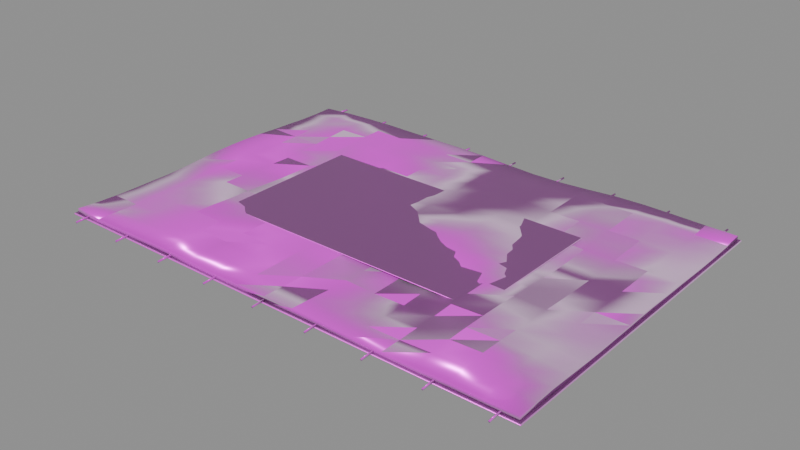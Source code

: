 # Source: model.blend  (saved by Blender 4.5.92; exported with 4.5.12 LTS)
import bpy
from mathutils import Matrix  # noqa: F401  (used for matrix-valued properties, if any)

bpy.ops.wm.read_factory_settings(use_empty=True)
scene = bpy.context.scene
scene.name = 'Empty'

# ---- collections
col_ast_23_003____c = bpy.data.collections.new('AST_23_003_地毯_C'); scene.collection.children.link(col_ast_23_003____c)

# ---- images (referenced by path relative to the original .blend; pixels are not part of the script)
import os
ASSET_DIR = os.environ.get("B2B_ASSET_DIR", "")  # directory of the original .blend (textures are referenced by path, not embedded)
HERE = os.path.dirname(os.path.abspath(__file__))  # packed textures are extracted next to this script under _unpacked/

def load_image(name, relpath, width, height, colorspace="sRGB"):
    """Load a texture the original file referenced (path relative to the .blend, or extracted next to this script)."""
    p = next((c for c in (os.path.join(HERE, relpath), os.path.join(ASSET_DIR, relpath)) if relpath and os.path.exists(c)), "")
    if p:
        img = bpy.data.images.load(p, check_existing=True)
        img.name = name
    else:  # same state as the original file: an image datablock whose file is absent (Cycles renders it pink)
        img = bpy.data.images.new(name, width, height)
        img.source = "FILE"
        img.filepath = "//" + (relpath or name)
    img.colorspace_settings.name = colorspace
    return img
img_leather_basecolor_png = load_image('leather_basecolor.png', 'leather_basecolor.png', 1024, 1024, 'sRGB')
img_leather_ao_png = load_image('leather_ao.png', 'leather_ao.png', 1024, 1024, 'Non-Color')
img_leather_roughness_png = load_image('leather_roughness.png', 'leather_roughness.png', 1024, 1024, 'Non-Color')
img_leather_metallic_png = load_image('leather_metallic.png', 'leather_metallic.png', 1024, 1024, 'Non-Color')
img_leather_specular_png = load_image('leather_specular.png', 'leather_specular.png', 1024, 1024, 'Non-Color')
img_leather_normal_png = load_image('leather_normal.png', 'leather_normal.png', 1024, 1024, 'Non-Color')
img_leather_height_png = load_image('leather_height.png', 'leather_height.png', 1024, 1024, 'Non-Color')
img_leather_displacement_png = load_image('leather_displacement.png', 'leather_displacement.png', 1024, 1024, 'Non-Color')
img_wool_fabric_basecolor_png = load_image('wool_fabric_basecolor.png', 'wool_fabric_basecolor.png', 1024, 1024, 'sRGB')
img_wool_fabric_ao_png = load_image('wool_fabric_ao.png', 'wool_fabric_ao.png', 1024, 1024, 'Non-Color')
img_wool_fabric_roughness_png = load_image('wool_fabric_roughness.png', 'wool_fabric_roughness.png', 1024, 1024, 'Non-Color')
img_wool_fabric_metallic_png = load_image('wool_fabric_metallic.png', 'wool_fabric_metallic.png', 1024, 1024, 'Non-Color')
img_wool_fabric_specular_png = load_image('wool_fabric_specular.png', 'wool_fabric_specular.png', 1024, 1024, 'Non-Color')
img_wool_fabric_normal_png = load_image('wool_fabric_normal.png', 'wool_fabric_normal.png', 1024, 1024, 'Non-Color')
img_wool_fabric_height_png = load_image('wool_fabric_height.png', 'wool_fabric_height.png', 1024, 1024, 'Non-Color')
img_wool_fabric_displacement_png = load_image('wool_fabric_displacement.png', 'wool_fabric_displacement.png', 1024, 1024, 'Non-Color')

# ---- materials (node trees are filled in below, after node groups)
mat_leather = bpy.data.materials.new('leather')
mat_leather.diffuse_color = (0.6, 0.6, 0.6, 1.0)
mat_wool_fabric = bpy.data.materials.new('wool_fabric')
mat_wool_fabric.diffuse_color = (0.6, 0.6, 0.6, 1.0)

# ---- material node trees
mat_leather.use_nodes = True; mat_leather.node_tree.nodes.clear()
_N = mat_leather.node_tree.nodes; _L = mat_leather.node_tree.links
n0 = _N.new('ShaderNodeOutputMaterial'); n0.name = 'Material Output'; n0.location = (1100, 0)
n1 = _N.new('ShaderNodeBsdfPrincipled'); n1.name = 'Principled BSDF'; n1.location = (760, 0)
n1.inputs[24].default_value = 0.42
n1.inputs[25].default_value = 0.62
n2 = _N.new('ShaderNodeNewGeometry'); n2.name = 'Geometry'; n2.location = (-1300, 0)
n3 = _N.new('ShaderNodeVectorMath'); n3.name = 'Vector Math'; n3.location = (-1080, 0)
n3.operation = 'SCALE'
n3.inputs[3].default_value = 1.8
n4 = _N.new('ShaderNodeTexImage'); n4.name = 'Image Texture'; n4.location = (-820, 520)
n4.label = 'basecolor'
n4.image = img_leather_basecolor_png
n4.projection = 'BOX'
n4.projection_blend = 0.15
n5 = _N.new('ShaderNodeTexImage'); n5.name = 'Image Texture.001'; n5.location = (-820, 300)
n5.label = 'ao'
n5.image = img_leather_ao_png
n5.projection = 'BOX'
n5.projection_blend = 0.15
n6 = _N.new('ShaderNodeTexImage'); n6.name = 'Image Texture.002'; n6.location = (-820, 90)
n6.label = 'roughness'
n6.image = img_leather_roughness_png
n6.projection = 'BOX'
n6.projection_blend = 0.15
n7 = _N.new('ShaderNodeTexImage'); n7.name = 'Image Texture.003'; n7.location = (-820, -120)
n7.label = 'metallic'
n7.image = img_leather_metallic_png
n7.projection = 'BOX'
n7.projection_blend = 0.15
n8 = _N.new('ShaderNodeTexImage'); n8.name = 'Image Texture.004'; n8.location = (-820, -330)
n8.label = 'specular'
n8.image = img_leather_specular_png
n8.projection = 'BOX'
n8.projection_blend = 0.15
n9 = _N.new('ShaderNodeTexImage'); n9.name = 'Image Texture.005'; n9.location = (-820, -540)
n9.label = 'normal'
n9.image = img_leather_normal_png
n9.projection = 'BOX'
n9.projection_blend = 0.15
n10 = _N.new('ShaderNodeTexImage'); n10.name = 'Image Texture.006'; n10.location = (-820, -750)
n10.label = 'height'
n10.image = img_leather_height_png
n10.projection = 'BOX'
n10.projection_blend = 0.15
n11 = _N.new('ShaderNodeTexImage'); n11.name = 'Image Texture.007'; n11.location = (-820, -960)
n11.label = 'displacement'
n11.image = img_leather_displacement_png
n11.projection = 'BOX'
n11.projection_blend = 0.15
n12 = _N.new('ShaderNodeMixRGB'); n12.name = 'Mix (Legacy)'; n12.location = (-260, 480)
n12.blend_type = 'MULTIPLY'
n12.inputs[0].default_value = 0.78
n13 = _N.new('ShaderNodeNormalMap'); n13.name = 'Normal Map'; n13.location = (60, -420)
n13.inputs[0].default_value = 0.62
n14 = _N.new('ShaderNodeBump'); n14.name = 'Bump'; n14.location = (300, -420)
n14.inputs[0].default_value = 0.14
n14.inputs[1].default_value = 0.0025
n15 = _N.new('ShaderNodeDisplacement'); n15.name = 'Displacement'; n15.location = (300, -700)
n15.inputs[2].default_value = 0.012
_L.new(n1.outputs[0], n0.inputs[0])
_L.new(n2.outputs[0], n3.inputs[0])
_L.new(n3.outputs[0], n4.inputs[0])
_L.new(n3.outputs[0], n5.inputs[0])
_L.new(n3.outputs[0], n6.inputs[0])
_L.new(n3.outputs[0], n7.inputs[0])
_L.new(n3.outputs[0], n8.inputs[0])
_L.new(n3.outputs[0], n9.inputs[0])
_L.new(n3.outputs[0], n10.inputs[0])
_L.new(n3.outputs[0], n11.inputs[0])
_L.new(n4.outputs[0], n12.inputs[1])
_L.new(n5.outputs[0], n12.inputs[2])
_L.new(n12.outputs[0], n1.inputs[0])
_L.new(n6.outputs[0], n1.inputs[2])
_L.new(n7.outputs[0], n1.inputs[1])
_L.new(n8.outputs[0], n1.inputs[13])
_L.new(n9.outputs[0], n13.inputs[1])
_L.new(n10.outputs[0], n14.inputs[3])
_L.new(n13.outputs[0], n14.inputs[4])
_L.new(n14.outputs[0], n1.inputs[5])
_L.new(n11.outputs[0], n15.inputs[0])
_L.new(n15.outputs[0], n0.inputs[2])
n0.is_active_output = True
mat_wool_fabric.use_nodes = True; mat_wool_fabric.node_tree.nodes.clear()
_N = mat_wool_fabric.node_tree.nodes; _L = mat_wool_fabric.node_tree.links
n0 = _N.new('ShaderNodeOutputMaterial'); n0.name = 'Material Output'; n0.location = (1100, 0)
n1 = _N.new('ShaderNodeBsdfPrincipled'); n1.name = 'Principled BSDF'; n1.location = (760, 0)
n1.inputs[24].default_value = 0.42
n1.inputs[25].default_value = 0.62
n2 = _N.new('ShaderNodeNewGeometry'); n2.name = 'Geometry'; n2.location = (-1300, 0)
n3 = _N.new('ShaderNodeVectorMath'); n3.name = 'Vector Math'; n3.location = (-1080, 0)
n3.operation = 'SCALE'
n3.inputs[3].default_value = 1.8
n4 = _N.new('ShaderNodeTexImage'); n4.name = 'Image Texture'; n4.location = (-820, 520)
n4.label = 'basecolor'
n4.image = img_wool_fabric_basecolor_png
n4.projection = 'BOX'
n4.projection_blend = 0.15
n5 = _N.new('ShaderNodeTexImage'); n5.name = 'Image Texture.001'; n5.location = (-820, 300)
n5.label = 'ao'
n5.image = img_wool_fabric_ao_png
n5.projection = 'BOX'
n5.projection_blend = 0.15
n6 = _N.new('ShaderNodeTexImage'); n6.name = 'Image Texture.002'; n6.location = (-820, 90)
n6.label = 'roughness'
n6.image = img_wool_fabric_roughness_png
n6.projection = 'BOX'
n6.projection_blend = 0.15
n7 = _N.new('ShaderNodeTexImage'); n7.name = 'Image Texture.003'; n7.location = (-820, -120)
n7.label = 'metallic'
n7.image = img_wool_fabric_metallic_png
n7.projection = 'BOX'
n7.projection_blend = 0.15
n8 = _N.new('ShaderNodeTexImage'); n8.name = 'Image Texture.004'; n8.location = (-820, -330)
n8.label = 'specular'
n8.image = img_wool_fabric_specular_png
n8.projection = 'BOX'
n8.projection_blend = 0.15
n9 = _N.new('ShaderNodeTexImage'); n9.name = 'Image Texture.005'; n9.location = (-820, -540)
n9.label = 'normal'
n9.image = img_wool_fabric_normal_png
n9.projection = 'BOX'
n9.projection_blend = 0.15
n10 = _N.new('ShaderNodeTexImage'); n10.name = 'Image Texture.006'; n10.location = (-820, -750)
n10.label = 'height'
n10.image = img_wool_fabric_height_png
n10.projection = 'BOX'
n10.projection_blend = 0.15
n11 = _N.new('ShaderNodeTexImage'); n11.name = 'Image Texture.007'; n11.location = (-820, -960)
n11.label = 'displacement'
n11.image = img_wool_fabric_displacement_png
n11.projection = 'BOX'
n11.projection_blend = 0.15
n12 = _N.new('ShaderNodeMixRGB'); n12.name = 'Mix (Legacy)'; n12.location = (-260, 480)
n12.blend_type = 'MULTIPLY'
n12.inputs[0].default_value = 0.78
n13 = _N.new('ShaderNodeNormalMap'); n13.name = 'Normal Map'; n13.location = (60, -420)
n13.inputs[0].default_value = 0.62
n14 = _N.new('ShaderNodeBump'); n14.name = 'Bump'; n14.location = (300, -420)
n14.inputs[0].default_value = 0.14
n14.inputs[1].default_value = 0.0025
n15 = _N.new('ShaderNodeDisplacement'); n15.name = 'Displacement'; n15.location = (300, -700)
n15.inputs[2].default_value = 0.012
_L.new(n1.outputs[0], n0.inputs[0])
_L.new(n2.outputs[0], n3.inputs[0])
_L.new(n3.outputs[0], n4.inputs[0])
_L.new(n3.outputs[0], n5.inputs[0])
_L.new(n3.outputs[0], n6.inputs[0])
_L.new(n3.outputs[0], n7.inputs[0])
_L.new(n3.outputs[0], n8.inputs[0])
_L.new(n3.outputs[0], n9.inputs[0])
_L.new(n3.outputs[0], n10.inputs[0])
_L.new(n3.outputs[0], n11.inputs[0])
_L.new(n4.outputs[0], n12.inputs[1])
_L.new(n5.outputs[0], n12.inputs[2])
_L.new(n12.outputs[0], n1.inputs[0])
_L.new(n6.outputs[0], n1.inputs[2])
_L.new(n7.outputs[0], n1.inputs[1])
_L.new(n8.outputs[0], n1.inputs[13])
_L.new(n9.outputs[0], n13.inputs[1])
_L.new(n10.outputs[0], n14.inputs[3])
_L.new(n13.outputs[0], n14.inputs[4])
_L.new(n14.outputs[0], n1.inputs[5])
_L.new(n11.outputs[0], n15.inputs[0])
_L.new(n15.outputs[0], n0.inputs[2])
n0.is_active_output = True

# ---- meshes
me_ast_23_003____c_p00_cloth_mesh = bpy.data.meshes.new('AST_23_003_地毯_C_p00_cloth_mesh')
me_ast_23_003____c_p00_cloth_mesh.from_pydata([(-0.8, -0.55, 0.00205), (-0.8, -0.4812, -0.003123), (-0.8, -0.4125, -0.005965), (-0.8, -0.3438, -0.007149), (-0.8, -0.275, -0.006709), (-0.8, -0.2062, -0.006904), (-0.8, -0.1375, -0.003868), (-0.8, -0.06875, 0.0009039), (-0.8, 0.0, 0.005038), (-0.8, 0.06875, 0.007019), (-0.8, 0.1375, 0.006892), (-0.8, 0.2062, 0.004473), (-0.8, 0.275, 0.0001499), (-0.8, 0.3438, -0.002377), (-0.8, 0.4125, -0.005901), (-0.8, 0.4812, -0.00676), (-0.8, 0.55, -0.005285), (-0.7, -0.55, -0.00169), (-0.7, -0.4812, -0.003251), (-0.7, -0.4125, -0.004899), (-0.7, -0.3438, -0.003198), (-0.7, -0.275, -0.001874), (-0.7, -0.2062, -0.0008652), (-0.7, -0.1375, 0.0003324), (-0.7, -0.06875, 0.001556), (-0.7, 0.0, 0.001906), (-0.7, 0.06875, 0.001562), (-0.7, 0.1375, -0.001033), (-0.7, 0.2062, -0.002403), (-0.7, 0.275, -0.002185), (-0.7, 0.3438, -0.001049), (-0.7, 0.4125, -0.0009186), (-0.7, 0.4812, -0.001023), (-0.7, 0.55, 0.000833), (-0.6, -0.55, -0.0008309), (-0.6, -0.4812, 0.001042), (-0.6, -0.4125, 0.001465), (-0.6, -0.3438, 0.003481), (-0.6, -0.275, 0.003243), (-0.6, -0.2062, 0.002906), (-0.6, -0.1375, 0.001243), (-0.6, -0.06875, -7.407e-05), (-0.6, 0.0, -0.003171), (-0.6, 0.06875, -0.005518), (-0.6, 0.1375, -0.007395), (-0.6, 0.2062, -0.00513), (-0.6, 0.275, -0.002418), (-0.6, 0.3438, 0.001228), (-0.6, 0.4125, 0.004601), (-0.6, 0.4812, 0.006532), (-0.6, 0.55, 0.003812), (-0.5, -0.55, 0.001627), (-0.5, -0.4812, 0.004349), (-0.5, -0.4125, 0.006374), (-0.5, -0.3438, 0.007893), (-0.5, -0.275, 0.006689), (-0.5, -0.2062, 0.002796), (-0.5, -0.1375, 0.0004486), (-0.5, -0.06875, -0.002933), (-0.5, 0.0, -0.006996), (-0.5, 0.06875, -0.008433), (-0.5, 0.1375, -0.007954), (-0.5, 0.2062, -0.004894), (-0.5, 0.275, -0.0001746), (-0.5, 0.3438, 0.002731), (-0.5, 0.4125, 0.005714), (-0.5, 0.4812, 0.007146), (-0.5, 0.55, 0.005344), (-0.4, -0.55, 0.00318), (-0.4, -0.4812, 0.005902), (-0.4, -0.4125, 0.006523), (-0.4, -0.3438, 0.00583), (-0.4, -0.275, 0.003693), (-0.4, -0.2062, 0.001307), (-0.4, -0.1375, -0.000645), (-0.4, -0.06875, -0.001736), (-0.4, 0.0, -0.004438), (-0.4, 0.06875, -0.006799), (-0.4, 0.1375, -0.006308), (-0.4, 0.2062, -0.004794), (-0.4, 0.275, -0.002732), (-0.4, 0.3438, -0.001105), (-0.4, 0.4125, 0.001885), (-0.4, 0.4812, 0.005002), (-0.4, 0.55, 0.004332), (-0.3, -0.55, 0.001698), (-0.3, -0.4812, 0.002734), (-0.3, -0.4125, 0.002837), (-0.3, -0.3438, 0.002116), (-0.3, -0.275, 0.001063), (-0.3, -0.2062, -0.0008203), (-0.3, -0.1375, -0.000556), (-0.3, -0.06875, -0.000399), (-0.3, 0.0, -0.001584), (-0.3, 0.06875, -0.003151), (-0.3, 0.1375, -0.004159), (-0.3, 0.2062, -0.005576), (-0.3, 0.275, -0.006599), (-0.3, 0.3438, -0.005732), (-0.3, 0.4125, -0.003356), (-0.3, 0.4812, 0.001901), (-0.3, 0.55, 0.0039), (-0.2, -0.55, -0.002174), (-0.2, -0.4812, -0.001632), (-0.2, -0.4125, -0.000549), (-0.2, -0.3438, -0.0008323), (-0.2, -0.275, -0.0006498), (-0.2, -0.2062, -0.0003193), (-0.2, -0.1375, 1.242e-05), (-0.2, -0.06875, 0.0002183), (-0.2, 0.0, -0.0007602), (-0.2, 0.06875, -0.002014), (-0.2, 0.1375, -0.004032), (-0.2, 0.2062, -0.005996), (-0.2, 0.275, -0.007757), (-0.2, 0.3438, -0.007072), (-0.2, 0.4125, -0.003745), (-0.2, 0.4812, 0.0005344), (-0.2, 0.55, 0.003454), (-0.1, -0.55, -0.001049), (-0.1, -0.4812, -0.00155), (-0.1, -0.4125, -0.0008512), (-0.1, -0.3438, 0.0008006), (-0.1, -0.275, 0.0003657), (-0.1, -0.2062, -0.0002747), (-0.1, -0.1375, -0.0006634), (-0.1, -0.06875, -0.0002884), (-0.1, 0.0, -0.000819), (-0.1, 0.06875, 0.0002396), (-0.1, 0.1375, -0.000265), (-0.1, 0.2062, -0.001664), (-0.1, 0.275, -0.001806), (-0.1, 0.3438, -0.001393), (-0.1, 0.4125, -9.371e-06), (-0.1, 0.4812, 0.0005294), (-0.1, 0.55, 0.001596), (0.0, -0.55, 0.001167), (0.0, -0.4812, -0.001199), (0.0, -0.4125, -0.001793), (0.0, -0.3438, -0.001618), (0.0, -0.275, -0.001442), (0.0, -0.2062, -0.00329), (0.0, -0.1375, -0.002894), (0.0, -0.06875, -0.002588), (0.0, 0.0, -0.0007273), (0.0, 0.06875, 0.002049), (0.0, 0.1375, 0.004657), (0.0, 0.2062, 0.00461), (0.0, 0.275, 0.004374), (0.0, 0.3438, 0.00463), (0.0, 0.4125, 0.001535), (0.0, 0.4812, -0.002239), (0.0, 0.55, -0.003485), (0.1, -0.55, 0.002789), (0.1, -0.4812, -0.000995), (0.1, -0.4125, -0.005068), (0.1, -0.3438, -0.007007), (0.1, -0.275, -0.007672), (0.1, -0.2062, -0.008421), (0.1, -0.1375, -0.006908), (0.1, -0.06875, -0.002011), (0.1, 0.0, 0.00121), (0.1, 0.06875, 0.006164), (0.1, 0.1375, 0.00932), (0.1, 0.2062, 0.01119), (0.1, 0.275, 0.008821), (0.1, 0.3438, 0.003764), (0.1, 0.4125, 0.0002279), (0.1, 0.4812, -0.003471), (0.1, 0.55, -0.007508), (0.2, -0.55, 0.002872), (0.2, -0.4812, -0.003101), (0.2, -0.4125, -0.007056), (0.2, -0.3438, -0.01032), (0.2, -0.275, -0.009729), (0.2, -0.2062, -0.00797), (0.2, -0.1375, -0.004389), (0.2, -0.06875, 0.0007177), (0.2, 0.0, 0.004708), (0.2, 0.06875, 0.007394), (0.2, 0.1375, 0.009498), (0.2, 0.2062, 0.009114), (0.2, 0.275, 0.006144), (0.2, 0.3438, 0.0001419), (0.2, 0.4125, -0.001696), (0.2, 0.4812, -0.003881), (0.2, 0.55, -0.006804), (0.3, -0.55, 0.0005686), (0.3, -0.4812, -0.004494), (0.3, -0.4125, -0.006354), (0.3, -0.3438, -0.007406), (0.3, -0.275, -0.004474), (0.3, -0.2062, -0.002822), (0.3, -0.1375, 0.0005478), (0.3, -0.06875, 0.004379), (0.3, 0.0, 0.005686), (0.3, 0.06875, 0.005333), (0.3, 0.1375, 0.00467), (0.3, 0.2062, 0.00159), (0.3, 0.275, -0.0005788), (0.3, 0.3438, -0.001584), (0.3, 0.4125, -0.0009698), (0.3, 0.4812, -0.0001196), (0.3, 0.55, -0.001457), (0.4, -0.55, -0.001974), (0.4, -0.4812, -0.002701), (0.4, -0.4125, -0.0008777), (0.4, -0.3438, 0.0003056), (0.4, -0.275, 0.00357), (0.4, -0.2062, 0.003119), (0.4, -0.1375, 0.003078), (0.4, -0.06875, 0.003707), (0.4, 0.0, 0.001809), (0.4, 0.06875, 7.653e-05), (0.4, 0.1375, -0.002586), (0.4, 0.2062, -0.0037), (0.4, 0.275, -0.002831), (0.4, 0.3438, -8.69e-05), (0.4, 0.4125, 0.003128), (0.4, 0.4812, 0.005126), (0.4, 0.55, 0.005336), (0.5, -0.55, -0.00183), (0.5, -0.4812, 0.002341), (0.5, -0.4125, 0.006257), (0.5, -0.3438, 0.007647), (0.5, -0.275, 0.00801), (0.5, -0.2062, 0.006587), (0.5, -0.1375, 0.003021), (0.5, -0.06875, -0.0005096), (0.5, 0.0, -0.004252), (0.5, 0.06875, -0.007004), (0.5, 0.1375, -0.006638), (0.5, 0.2062, -0.002943), (0.5, 0.275, -0.0006301), (0.5, 0.3438, 0.002397), (0.5, 0.4125, 0.005025), (0.5, 0.4812, 0.006148), (0.5, 0.55, 0.007274), (0.6, -0.55, 0.001887), (0.6, -0.4812, 0.006826), (0.6, -0.4125, 0.01036), (0.6, -0.3438, 0.01005), (0.6, -0.275, 0.006776), (0.6, -0.2062, 0.003993), (0.6, -0.1375, 0.000727), (0.6, -0.06875, -0.002736), (0.6, 0.0, -0.005073), (0.6, 0.06875, -0.005965), (0.6, 0.1375, -0.00488), (0.6, 0.2062, -0.001859), (0.6, 0.275, 0.001246), (0.6, 0.3438, 0.002397), (0.6, 0.4125, 0.003176), (0.6, 0.4812, 0.004234), (0.6, 0.55, 0.005636), (0.7, -0.55, 0.002488), (0.7, -0.4812, 0.005779), (0.7, -0.4125, 0.007941), (0.7, -0.3438, 0.00591), (0.7, -0.275, 0.001209), (0.7, -0.2062, 1.233e-05), (0.7, -0.1375, -0.0003239), (0.7, -0.06875, -0.0005629), (0.7, 0.0, -0.001094), (0.7, 0.06875, -0.001941), (0.7, 0.1375, -0.001543), (0.7, 0.2062, -0.0004127), (0.7, 0.275, -0.001082), (0.7, 0.3438, -0.0009749), (0.7, 0.4125, -0.001219), (0.7, 0.4812, 0.0003254), (0.7, 0.55, 0.003344), (0.8, -0.55, 0.001719), (0.8, -0.4812, 0.002455), (0.8, -0.4125, 0.003823), (0.8, -0.3438, 0.0007817), (0.8, -0.275, -0.001335), (0.8, -0.2062, -0.001647), (0.8, -0.1375, -0.0003619), (0.8, -0.06875, 0.0009232), (0.8, 0.0, 0.001594), (0.8, 0.06875, 0.00105), (0.8, 0.1375, -0.00094), (0.8, 0.2062, -0.001616), (0.8, 0.275, -0.003173), (0.8, 0.3438, -0.003539), (0.8, 0.4125, -0.002563), (0.8, 0.4812, -0.0004678), (0.8, 0.55, 0.002301)], [], [(0, 17, 18, 1), (1, 18, 19, 2), (2, 19, 20, 3), (3, 20, 21, 4), (4, 21, 22, 5), (5, 22, 23, 6), (6, 23, 24, 7), (7, 24, 25, 8), (8, 25, 26, 9), (9, 26, 27, 10), (10, 27, 28, 11), (11, 28, 29, 12), (12, 29, 30, 13), (13, 30, 31, 14), (14, 31, 32, 15), (15, 32, 33, 16), (17, 34, 35, 18), (18, 35, 36, 19), (19, 36, 37, 20), (20, 37, 38, 21), (21, 38, 39, 22), (22, 39, 40, 23), (23, 40, 41, 24), (24, 41, 42, 25), (25, 42, 43, 26), (26, 43, 44, 27), (27, 44, 45, 28), (28, 45, 46, 29), (29, 46, 47, 30), (30, 47, 48, 31), (31, 48, 49, 32), (32, 49, 50, 33), (34, 51, 52, 35), (35, 52, 53, 36), (36, 53, 54, 37), (37, 54, 55, 38), (38, 55, 56, 39), (39, 56, 57, 40), (40, 57, 58, 41), (41, 58, 59, 42), (42, 59, 60, 43), (43, 60, 61, 44), (44, 61, 62, 45), (45, 62, 63, 46), (46, 63, 64, 47), (47, 64, 65, 48), (48, 65, 66, 49), (49, 66, 67, 50), (51, 68, 69, 52), (52, 69, 70, 53), (53, 70, 71, 54), (54, 71, 72, 55), (55, 72, 73, 56), (56, 73, 74, 57), (57, 74, 75, 58), (58, 75, 76, 59), (59, 76, 77, 60), (60, 77, 78, 61), (61, 78, 79, 62), (62, 79, 80, 63), (63, 80, 81, 64), (64, 81, 82, 65), (65, 82, 83, 66), (66, 83, 84, 67), (68, 85, 86, 69), (69, 86, 87, 70), (70, 87, 88, 71), (71, 88, 89, 72), (72, 89, 90, 73), (73, 90, 91, 74), (74, 91, 92, 75), (75, 92, 93, 76), (76, 93, 94, 77), (77, 94, 95, 78), (78, 95, 96, 79), (79, 96, 97, 80), (80, 97, 98, 81), (81, 98, 99, 82), (82, 99, 100, 83), (83, 100, 101, 84), (85, 102, 103, 86), (86, 103, 104, 87), (87, 104, 105, 88), (88, 105, 106, 89), (89, 106, 107, 90), (90, 107, 108, 91), (91, 108, 109, 92), (92, 109, 110, 93), (93, 110, 111, 94), (94, 111, 112, 95), (95, 112, 113, 96), (96, 113, 114, 97), (97, 114, 115, 98), (98, 115, 116, 99), (99, 116, 117, 100), (100, 117, 118, 101), (102, 119, 120, 103), (103, 120, 121, 104), (104, 121, 122, 105), (105, 122, 123, 106), (106, 123, 124, 107), (107, 124, 125, 108), (108, 125, 126, 109), (109, 126, 127, 110), (110, 127, 128, 111), (111, 128, 129, 112), (112, 129, 130, 113), (113, 130, 131, 114), (114, 131, 132, 115), (115, 132, 133, 116), (116, 133, 134, 117), (117, 134, 135, 118), (119, 136, 137, 120), (120, 137, 138, 121), (121, 138, 139, 122), (122, 139, 140, 123), (123, 140, 141, 124), (124, 141, 142, 125), (125, 142, 143, 126), (126, 143, 144, 127), (127, 144, 145, 128), (128, 145, 146, 129), (129, 146, 147, 130), (130, 147, 148, 131), (131, 148, 149, 132), (132, 149, 150, 133), (133, 150, 151, 134), (134, 151, 152, 135), (136, 153, 154, 137), (137, 154, 155, 138), (138, 155, 156, 139), (139, 156, 157, 140), (140, 157, 158, 141), (141, 158, 159, 142), (142, 159, 160, 143), (143, 160, 161, 144), (144, 161, 162, 145), (145, 162, 163, 146), (146, 163, 164, 147), (147, 164, 165, 148), (148, 165, 166, 149), (149, 166, 167, 150), (150, 167, 168, 151), (151, 168, 169, 152), (153, 170, 171, 154), (154, 171, 172, 155), (155, 172, 173, 156), (156, 173, 174, 157), (157, 174, 175, 158), (158, 175, 176, 159), (159, 176, 177, 160), (160, 177, 178, 161), (161, 178, 179, 162), (162, 179, 180, 163), (163, 180, 181, 164), (164, 181, 182, 165), (165, 182, 183, 166), (166, 183, 184, 167), (167, 184, 185, 168), (168, 185, 186, 169), (170, 187, 188, 171), (171, 188, 189, 172), (172, 189, 190, 173), (173, 190, 191, 174), (174, 191, 192, 175), (175, 192, 193, 176), (176, 193, 194, 177), (177, 194, 195, 178), (178, 195, 196, 179), (179, 196, 197, 180), (180, 197, 198, 181), (181, 198, 199, 182), (182, 199, 200, 183), (183, 200, 201, 184), (184, 201, 202, 185), (185, 202, 203, 186), (187, 204, 205, 188), (188, 205, 206, 189), (189, 206, 207, 190), (190, 207, 208, 191), (191, 208, 209, 192), (192, 209, 210, 193), (193, 210, 211, 194), (194, 211, 212, 195), (195, 212, 213, 196), (196, 213, 214, 197), (197, 214, 215, 198), (198, 215, 216, 199), (199, 216, 217, 200), (200, 217, 218, 201), (201, 218, 219, 202), (202, 219, 220, 203), (204, 221, 222, 205), (205, 222, 223, 206), (206, 223, 224, 207), (207, 224, 225, 208), (208, 225, 226, 209), (209, 226, 227, 210), (210, 227, 228, 211), (211, 228, 229, 212), (212, 229, 230, 213), (213, 230, 231, 214), (214, 231, 232, 215), (215, 232, 233, 216), (216, 233, 234, 217), (217, 234, 235, 218), (218, 235, 236, 219), (219, 236, 237, 220), (221, 238, 239, 222), (222, 239, 240, 223), (223, 240, 241, 224), (224, 241, 242, 225), (225, 242, 243, 226), (226, 243, 244, 227), (227, 244, 245, 228), (228, 245, 246, 229), (229, 246, 247, 230), (230, 247, 248, 231), (231, 248, 249, 232), (232, 249, 250, 233), (233, 250, 251, 234), (234, 251, 252, 235), (235, 252, 253, 236), (236, 253, 254, 237), (238, 255, 256, 239), (239, 256, 257, 240), (240, 257, 258, 241), (241, 258, 259, 242), (242, 259, 260, 243), (243, 260, 261, 244), (244, 261, 262, 245), (245, 262, 263, 246), (246, 263, 264, 247), (247, 264, 265, 248), (248, 265, 266, 249), (249, 266, 267, 250), (250, 267, 268, 251), (251, 268, 269, 252), (252, 269, 270, 253), (253, 270, 271, 254), (255, 272, 273, 256), (256, 273, 274, 257), (257, 274, 275, 258), (258, 275, 276, 259), (259, 276, 277, 260), (260, 277, 278, 261), (261, 278, 279, 262), (262, 279, 280, 263), (263, 280, 281, 264), (264, 281, 282, 265), (265, 282, 283, 266), (266, 283, 284, 267), (267, 284, 285, 268), (268, 285, 286, 269), (269, 286, 287, 270), (270, 287, 288, 271)])
me_ast_23_003____c_p00_cloth_mesh.polygons.foreach_set('use_smooth', [True] * 256)
me_ast_23_003____c_p00_cloth_mesh.materials.append(mat_leather)
me_ast_23_003____c_p00_cloth_mesh.update()
me_cube_269 = bpy.data.meshes.new('Cube.269')
me_cube_269.from_pydata([(-0.81, -0.56, -0.0025), (-0.81, -0.56, 0.0025), (-0.81, 0.56, -0.0025), (-0.81, 0.56, 0.0025), (0.81, -0.56, -0.0025), (0.81, -0.56, 0.0025), (0.81, 0.56, -0.0025), (0.81, 0.56, 0.0025)], [], [(0, 1, 3, 2), (2, 3, 7, 6), (6, 7, 5, 4), (4, 5, 1, 0), (2, 6, 4, 0), (7, 3, 1, 5)])
_uv = me_cube_269.uv_layers.new(name='UVMap')
_uv.uv.foreach_set('vector', [0.375, 0.0, 0.625, 0.0, 0.625, 0.25, 0.375, 0.25, 0.375, 0.25, 0.625, 0.25, 0.625, 0.5, 0.375, 0.5, 0.375, 0.5, 0.625, 0.5, 0.625, 0.75, 0.375, 0.75, 0.375, 0.75, 0.625, 0.75, 0.625, 1.0, 0.375, 1.0, 0.125, 0.5, 0.375, 0.5, 0.375, 0.75, 0.125, 0.75, 0.625, 0.5, 0.875, 0.5, 0.875, 0.75, 0.625, 0.75])
me_cube_269.materials.append(mat_wool_fabric)
me_cube_269.update()
me_cube_270 = bpy.data.meshes.new('Cube.270')
me_cube_270.from_pydata([(-0.464, -0.253, -0.0015), (-0.464, -0.253, 0.0015), (-0.464, 0.253, -0.0015), (-0.464, 0.253, 0.0015), (0.464, -0.253, -0.0015), (0.464, -0.253, 0.0015), (0.464, 0.253, -0.0015), (0.464, 0.253, 0.0015)], [], [(0, 1, 3, 2), (2, 3, 7, 6), (6, 7, 5, 4), (4, 5, 1, 0), (2, 6, 4, 0), (7, 3, 1, 5)])
_uv = me_cube_270.uv_layers.new(name='UVMap')
_uv.uv.foreach_set('vector', [0.375, 0.0, 0.625, 0.0, 0.625, 0.25, 0.375, 0.25, 0.375, 0.25, 0.625, 0.25, 0.625, 0.5, 0.375, 0.5, 0.375, 0.5, 0.625, 0.5, 0.625, 0.75, 0.375, 0.75, 0.375, 0.75, 0.625, 0.75, 0.625, 1.0, 0.375, 1.0, 0.125, 0.5, 0.375, 0.5, 0.375, 0.75, 0.125, 0.75, 0.625, 0.5, 0.875, 0.5, 0.875, 0.75, 0.625, 0.75])
me_cube_270.materials.append(mat_leather)
me_cube_270.update()
me_ast_23_003____c_p03_tube_mesh = bpy.data.meshes.new('AST_23_003_地毯_C_p03_tube_mesh')
me_ast_23_003____c_p03_tube_mesh.from_pydata([(-0.753, -0.552, 0.008), (-0.7524, -0.5519, 0.006239), (-0.7509, -0.5519, 0.00515), (-0.7491, -0.5519, 0.00515), (-0.7476, -0.5519, 0.006239), (-0.747, -0.552, 0.008), (-0.7476, -0.5521, 0.009761), (-0.7491, -0.5521, 0.01085), (-0.7509, -0.5521, 0.01085), (-0.7524, -0.5521, 0.009761), (-0.753, -0.595, 0.006), (-0.7524, -0.5949, 0.004239), (-0.7509, -0.5949, 0.00315), (-0.7491, -0.5949, 0.00315), (-0.7476, -0.5949, 0.004239), (-0.747, -0.595, 0.006), (-0.7476, -0.5951, 0.007761), (-0.7491, -0.5951, 0.00885), (-0.7509, -0.5951, 0.00885), (-0.7524, -0.5951, 0.007761)], [], [(0, 1, 11, 10), (1, 2, 12, 11), (2, 3, 13, 12), (3, 4, 14, 13), (4, 5, 15, 14), (5, 6, 16, 15), (6, 7, 17, 16), (7, 8, 18, 17), (8, 9, 19, 18), (9, 0, 10, 19), (9, 8, 7, 6, 5, 4, 3, 2, 1, 0), (10, 11, 12, 13, 14, 15, 16, 17, 18, 19)])
me_ast_23_003____c_p03_tube_mesh.polygons.foreach_set('use_smooth', [True] * 12)
me_ast_23_003____c_p03_tube_mesh.materials.append(mat_leather)
me_ast_23_003____c_p03_tube_mesh.update()
me_ast_23_003____c_p04_tube_mesh = bpy.data.meshes.new('AST_23_003_地毯_C_p04_tube_mesh')
me_ast_23_003____c_p04_tube_mesh.from_pydata([(-0.747, 0.552, 0.008), (-0.7476, 0.5519, 0.006239), (-0.7491, 0.5519, 0.00515), (-0.7509, 0.5519, 0.00515), (-0.7524, 0.5519, 0.006239), (-0.753, 0.552, 0.008), (-0.7524, 0.5521, 0.009761), (-0.7509, 0.5521, 0.01085), (-0.7491, 0.5521, 0.01085), (-0.7476, 0.5521, 0.009761), (-0.747, 0.595, 0.006), (-0.7476, 0.5949, 0.004239), (-0.7491, 0.5949, 0.00315), (-0.7509, 0.5949, 0.00315), (-0.7524, 0.5949, 0.004239), (-0.753, 0.595, 0.006), (-0.7524, 0.5951, 0.007761), (-0.7509, 0.5951, 0.00885), (-0.7491, 0.5951, 0.00885), (-0.7476, 0.5951, 0.007761)], [], [(0, 1, 11, 10), (1, 2, 12, 11), (2, 3, 13, 12), (3, 4, 14, 13), (4, 5, 15, 14), (5, 6, 16, 15), (6, 7, 17, 16), (7, 8, 18, 17), (8, 9, 19, 18), (9, 0, 10, 19), (9, 8, 7, 6, 5, 4, 3, 2, 1, 0), (10, 11, 12, 13, 14, 15, 16, 17, 18, 19)])
me_ast_23_003____c_p04_tube_mesh.polygons.foreach_set('use_smooth', [True] * 12)
me_ast_23_003____c_p04_tube_mesh.materials.append(mat_leather)
me_ast_23_003____c_p04_tube_mesh.update()
me_ast_23_003____c_p05_tube_mesh = bpy.data.meshes.new('AST_23_003_地毯_C_p05_tube_mesh')
me_ast_23_003____c_p05_tube_mesh.from_pydata([(-0.5655, -0.552, 0.008), (-0.5649, -0.5519, 0.006239), (-0.5634, -0.5519, 0.00515), (-0.5616, -0.5519, 0.00515), (-0.5601, -0.5519, 0.006239), (-0.5595, -0.552, 0.008), (-0.5601, -0.5521, 0.009761), (-0.5616, -0.5521, 0.01085), (-0.5634, -0.5521, 0.01085), (-0.5649, -0.5521, 0.009761), (-0.5655, -0.595, 0.006), (-0.5649, -0.5949, 0.004239), (-0.5634, -0.5949, 0.00315), (-0.5616, -0.5949, 0.00315), (-0.5601, -0.5949, 0.004239), (-0.5595, -0.595, 0.006), (-0.5601, -0.5951, 0.007761), (-0.5616, -0.5951, 0.00885), (-0.5634, -0.5951, 0.00885), (-0.5649, -0.5951, 0.007761)], [], [(0, 1, 11, 10), (1, 2, 12, 11), (2, 3, 13, 12), (3, 4, 14, 13), (4, 5, 15, 14), (5, 6, 16, 15), (6, 7, 17, 16), (7, 8, 18, 17), (8, 9, 19, 18), (9, 0, 10, 19), (9, 8, 7, 6, 5, 4, 3, 2, 1, 0), (10, 11, 12, 13, 14, 15, 16, 17, 18, 19)])
me_ast_23_003____c_p05_tube_mesh.polygons.foreach_set('use_smooth', [True] * 12)
me_ast_23_003____c_p05_tube_mesh.materials.append(mat_leather)
me_ast_23_003____c_p05_tube_mesh.update()
me_ast_23_003____c_p06_tube_mesh = bpy.data.meshes.new('AST_23_003_地毯_C_p06_tube_mesh')
me_ast_23_003____c_p06_tube_mesh.from_pydata([(-0.5595, 0.552, 0.008), (-0.5601, 0.5519, 0.006239), (-0.5616, 0.5519, 0.00515), (-0.5634, 0.5519, 0.00515), (-0.5649, 0.5519, 0.006239), (-0.5655, 0.552, 0.008), (-0.5649, 0.5521, 0.009761), (-0.5634, 0.5521, 0.01085), (-0.5616, 0.5521, 0.01085), (-0.5601, 0.5521, 0.009761), (-0.5595, 0.595, 0.006), (-0.5601, 0.5949, 0.004239), (-0.5616, 0.5949, 0.00315), (-0.5634, 0.5949, 0.00315), (-0.5649, 0.5949, 0.004239), (-0.5655, 0.595, 0.006), (-0.5649, 0.5951, 0.007761), (-0.5634, 0.5951, 0.00885), (-0.5616, 0.5951, 0.00885), (-0.5601, 0.5951, 0.007761)], [], [(0, 1, 11, 10), (1, 2, 12, 11), (2, 3, 13, 12), (3, 4, 14, 13), (4, 5, 15, 14), (5, 6, 16, 15), (6, 7, 17, 16), (7, 8, 18, 17), (8, 9, 19, 18), (9, 0, 10, 19), (9, 8, 7, 6, 5, 4, 3, 2, 1, 0), (10, 11, 12, 13, 14, 15, 16, 17, 18, 19)])
me_ast_23_003____c_p06_tube_mesh.polygons.foreach_set('use_smooth', [True] * 12)
me_ast_23_003____c_p06_tube_mesh.materials.append(mat_leather)
me_ast_23_003____c_p06_tube_mesh.update()
me_ast_23_003____c_p07_tube_mesh = bpy.data.meshes.new('AST_23_003_地毯_C_p07_tube_mesh')
me_ast_23_003____c_p07_tube_mesh.from_pydata([(-0.378, -0.552, 0.008), (-0.3774, -0.5519, 0.006239), (-0.3759, -0.5519, 0.00515), (-0.3741, -0.5519, 0.00515), (-0.3726, -0.5519, 0.006239), (-0.372, -0.552, 0.008), (-0.3726, -0.5521, 0.009761), (-0.3741, -0.5521, 0.01085), (-0.3759, -0.5521, 0.01085), (-0.3774, -0.5521, 0.009761), (-0.378, -0.595, 0.006), (-0.3774, -0.5949, 0.004239), (-0.3759, -0.5949, 0.00315), (-0.3741, -0.5949, 0.00315), (-0.3726, -0.5949, 0.004239), (-0.372, -0.595, 0.006), (-0.3726, -0.5951, 0.007761), (-0.3741, -0.5951, 0.00885), (-0.3759, -0.5951, 0.00885), (-0.3774, -0.5951, 0.007761)], [], [(0, 1, 11, 10), (1, 2, 12, 11), (2, 3, 13, 12), (3, 4, 14, 13), (4, 5, 15, 14), (5, 6, 16, 15), (6, 7, 17, 16), (7, 8, 18, 17), (8, 9, 19, 18), (9, 0, 10, 19), (9, 8, 7, 6, 5, 4, 3, 2, 1, 0), (10, 11, 12, 13, 14, 15, 16, 17, 18, 19)])
me_ast_23_003____c_p07_tube_mesh.polygons.foreach_set('use_smooth', [True] * 12)
me_ast_23_003____c_p07_tube_mesh.materials.append(mat_leather)
me_ast_23_003____c_p07_tube_mesh.update()
me_ast_23_003____c_p08_tube_mesh = bpy.data.meshes.new('AST_23_003_地毯_C_p08_tube_mesh')
me_ast_23_003____c_p08_tube_mesh.from_pydata([(-0.372, 0.552, 0.008), (-0.3726, 0.5519, 0.006239), (-0.3741, 0.5519, 0.00515), (-0.3759, 0.5519, 0.00515), (-0.3774, 0.5519, 0.006239), (-0.378, 0.552, 0.008), (-0.3774, 0.5521, 0.009761), (-0.3759, 0.5521, 0.01085), (-0.3741, 0.5521, 0.01085), (-0.3726, 0.5521, 0.009761), (-0.372, 0.595, 0.006), (-0.3726, 0.5949, 0.004239), (-0.3741, 0.5949, 0.00315), (-0.3759, 0.5949, 0.00315), (-0.3774, 0.5949, 0.004239), (-0.378, 0.595, 0.006), (-0.3774, 0.5951, 0.007761), (-0.3759, 0.5951, 0.00885), (-0.3741, 0.5951, 0.00885), (-0.3726, 0.5951, 0.007761)], [], [(0, 1, 11, 10), (1, 2, 12, 11), (2, 3, 13, 12), (3, 4, 14, 13), (4, 5, 15, 14), (5, 6, 16, 15), (6, 7, 17, 16), (7, 8, 18, 17), (8, 9, 19, 18), (9, 0, 10, 19), (9, 8, 7, 6, 5, 4, 3, 2, 1, 0), (10, 11, 12, 13, 14, 15, 16, 17, 18, 19)])
me_ast_23_003____c_p08_tube_mesh.polygons.foreach_set('use_smooth', [True] * 12)
me_ast_23_003____c_p08_tube_mesh.materials.append(mat_leather)
me_ast_23_003____c_p08_tube_mesh.update()
me_ast_23_003____c_p09_tube_mesh = bpy.data.meshes.new('AST_23_003_地毯_C_p09_tube_mesh')
me_ast_23_003____c_p09_tube_mesh.from_pydata([(-0.1905, -0.552, 0.008), (-0.1899, -0.5519, 0.006239), (-0.1884, -0.5519, 0.00515), (-0.1866, -0.5519, 0.00515), (-0.1851, -0.5519, 0.006239), (-0.1845, -0.552, 0.008), (-0.1851, -0.5521, 0.009761), (-0.1866, -0.5521, 0.01085), (-0.1884, -0.5521, 0.01085), (-0.1899, -0.5521, 0.009761), (-0.1905, -0.595, 0.006), (-0.1899, -0.5949, 0.004239), (-0.1884, -0.5949, 0.00315), (-0.1866, -0.5949, 0.00315), (-0.1851, -0.5949, 0.004239), (-0.1845, -0.595, 0.006), (-0.1851, -0.5951, 0.007761), (-0.1866, -0.5951, 0.00885), (-0.1884, -0.5951, 0.00885), (-0.1899, -0.5951, 0.007761)], [], [(0, 1, 11, 10), (1, 2, 12, 11), (2, 3, 13, 12), (3, 4, 14, 13), (4, 5, 15, 14), (5, 6, 16, 15), (6, 7, 17, 16), (7, 8, 18, 17), (8, 9, 19, 18), (9, 0, 10, 19), (9, 8, 7, 6, 5, 4, 3, 2, 1, 0), (10, 11, 12, 13, 14, 15, 16, 17, 18, 19)])
me_ast_23_003____c_p09_tube_mesh.polygons.foreach_set('use_smooth', [True] * 12)
me_ast_23_003____c_p09_tube_mesh.materials.append(mat_leather)
me_ast_23_003____c_p09_tube_mesh.update()
me_ast_23_003____c_p10_tube_mesh = bpy.data.meshes.new('AST_23_003_地毯_C_p10_tube_mesh')
me_ast_23_003____c_p10_tube_mesh.from_pydata([(-0.1845, 0.552, 0.008), (-0.1851, 0.5519, 0.006239), (-0.1866, 0.5519, 0.00515), (-0.1884, 0.5519, 0.00515), (-0.1899, 0.5519, 0.006239), (-0.1905, 0.552, 0.008), (-0.1899, 0.5521, 0.009761), (-0.1884, 0.5521, 0.01085), (-0.1866, 0.5521, 0.01085), (-0.1851, 0.5521, 0.009761), (-0.1845, 0.595, 0.006), (-0.1851, 0.5949, 0.004239), (-0.1866, 0.5949, 0.00315), (-0.1884, 0.5949, 0.00315), (-0.1899, 0.5949, 0.004239), (-0.1905, 0.595, 0.006), (-0.1899, 0.5951, 0.007761), (-0.1884, 0.5951, 0.00885), (-0.1866, 0.5951, 0.00885), (-0.1851, 0.5951, 0.007761)], [], [(0, 1, 11, 10), (1, 2, 12, 11), (2, 3, 13, 12), (3, 4, 14, 13), (4, 5, 15, 14), (5, 6, 16, 15), (6, 7, 17, 16), (7, 8, 18, 17), (8, 9, 19, 18), (9, 0, 10, 19), (9, 8, 7, 6, 5, 4, 3, 2, 1, 0), (10, 11, 12, 13, 14, 15, 16, 17, 18, 19)])
me_ast_23_003____c_p10_tube_mesh.polygons.foreach_set('use_smooth', [True] * 12)
me_ast_23_003____c_p10_tube_mesh.materials.append(mat_leather)
me_ast_23_003____c_p10_tube_mesh.update()
me_ast_23_003____c_p11_tube_mesh = bpy.data.meshes.new('AST_23_003_地毯_C_p11_tube_mesh')
me_ast_23_003____c_p11_tube_mesh.from_pydata([(-0.003, -0.552, 0.008), (-0.002427, -0.5519, 0.006239), (-0.0009271, -0.5519, 0.00515), (0.0009271, -0.5519, 0.00515), (0.002427, -0.5519, 0.006239), (0.003, -0.552, 0.008), (0.002427, -0.5521, 0.009761), (0.0009271, -0.5521, 0.01085), (-0.0009271, -0.5521, 0.01085), (-0.002427, -0.5521, 0.009761), (-0.003, -0.595, 0.006), (-0.002427, -0.5949, 0.004239), (-0.0009271, -0.5949, 0.00315), (0.0009271, -0.5949, 0.00315), (0.002427, -0.5949, 0.004239), (0.003, -0.595, 0.006), (0.002427, -0.5951, 0.007761), (0.0009271, -0.5951, 0.00885), (-0.0009271, -0.5951, 0.00885), (-0.002427, -0.5951, 0.007761)], [], [(0, 1, 11, 10), (1, 2, 12, 11), (2, 3, 13, 12), (3, 4, 14, 13), (4, 5, 15, 14), (5, 6, 16, 15), (6, 7, 17, 16), (7, 8, 18, 17), (8, 9, 19, 18), (9, 0, 10, 19), (9, 8, 7, 6, 5, 4, 3, 2, 1, 0), (10, 11, 12, 13, 14, 15, 16, 17, 18, 19)])
me_ast_23_003____c_p11_tube_mesh.polygons.foreach_set('use_smooth', [True] * 12)
me_ast_23_003____c_p11_tube_mesh.materials.append(mat_leather)
me_ast_23_003____c_p11_tube_mesh.update()
me_ast_23_003____c_p12_tube_mesh = bpy.data.meshes.new('AST_23_003_地毯_C_p12_tube_mesh')
me_ast_23_003____c_p12_tube_mesh.from_pydata([(0.003, 0.552, 0.008), (0.002427, 0.5519, 0.006239), (0.0009271, 0.5519, 0.00515), (-0.0009271, 0.5519, 0.00515), (-0.002427, 0.5519, 0.006239), (-0.003, 0.552, 0.008), (-0.002427, 0.5521, 0.009761), (-0.0009271, 0.5521, 0.01085), (0.0009271, 0.5521, 0.01085), (0.002427, 0.5521, 0.009761), (0.003, 0.595, 0.006), (0.002427, 0.5949, 0.004239), (0.0009271, 0.5949, 0.00315), (-0.0009271, 0.5949, 0.00315), (-0.002427, 0.5949, 0.004239), (-0.003, 0.595, 0.006), (-0.002427, 0.5951, 0.007761), (-0.0009271, 0.5951, 0.00885), (0.0009271, 0.5951, 0.00885), (0.002427, 0.5951, 0.007761)], [], [(0, 1, 11, 10), (1, 2, 12, 11), (2, 3, 13, 12), (3, 4, 14, 13), (4, 5, 15, 14), (5, 6, 16, 15), (6, 7, 17, 16), (7, 8, 18, 17), (8, 9, 19, 18), (9, 0, 10, 19), (9, 8, 7, 6, 5, 4, 3, 2, 1, 0), (10, 11, 12, 13, 14, 15, 16, 17, 18, 19)])
me_ast_23_003____c_p12_tube_mesh.polygons.foreach_set('use_smooth', [True] * 12)
me_ast_23_003____c_p12_tube_mesh.materials.append(mat_leather)
me_ast_23_003____c_p12_tube_mesh.update()
me_ast_23_003____c_p13_tube_mesh = bpy.data.meshes.new('AST_23_003_地毯_C_p13_tube_mesh')
me_ast_23_003____c_p13_tube_mesh.from_pydata([(0.1845, -0.552, 0.008), (0.1851, -0.5519, 0.006239), (0.1866, -0.5519, 0.00515), (0.1884, -0.5519, 0.00515), (0.1899, -0.5519, 0.006239), (0.1905, -0.552, 0.008), (0.1899, -0.5521, 0.009761), (0.1884, -0.5521, 0.01085), (0.1866, -0.5521, 0.01085), (0.1851, -0.5521, 0.009761), (0.1845, -0.595, 0.006), (0.1851, -0.5949, 0.004239), (0.1866, -0.5949, 0.00315), (0.1884, -0.5949, 0.00315), (0.1899, -0.5949, 0.004239), (0.1905, -0.595, 0.006), (0.1899, -0.5951, 0.007761), (0.1884, -0.5951, 0.00885), (0.1866, -0.5951, 0.00885), (0.1851, -0.5951, 0.007761)], [], [(0, 1, 11, 10), (1, 2, 12, 11), (2, 3, 13, 12), (3, 4, 14, 13), (4, 5, 15, 14), (5, 6, 16, 15), (6, 7, 17, 16), (7, 8, 18, 17), (8, 9, 19, 18), (9, 0, 10, 19), (9, 8, 7, 6, 5, 4, 3, 2, 1, 0), (10, 11, 12, 13, 14, 15, 16, 17, 18, 19)])
me_ast_23_003____c_p13_tube_mesh.polygons.foreach_set('use_smooth', [True] * 12)
me_ast_23_003____c_p13_tube_mesh.materials.append(mat_leather)
me_ast_23_003____c_p13_tube_mesh.update()
me_ast_23_003____c_p14_tube_mesh = bpy.data.meshes.new('AST_23_003_地毯_C_p14_tube_mesh')
me_ast_23_003____c_p14_tube_mesh.from_pydata([(0.1905, 0.552, 0.008), (0.1899, 0.5519, 0.006239), (0.1884, 0.5519, 0.00515), (0.1866, 0.5519, 0.00515), (0.1851, 0.5519, 0.006239), (0.1845, 0.552, 0.008), (0.1851, 0.5521, 0.009761), (0.1866, 0.5521, 0.01085), (0.1884, 0.5521, 0.01085), (0.1899, 0.5521, 0.009761), (0.1905, 0.595, 0.006), (0.1899, 0.5949, 0.004239), (0.1884, 0.5949, 0.00315), (0.1866, 0.5949, 0.00315), (0.1851, 0.5949, 0.004239), (0.1845, 0.595, 0.006), (0.1851, 0.5951, 0.007761), (0.1866, 0.5951, 0.00885), (0.1884, 0.5951, 0.00885), (0.1899, 0.5951, 0.007761)], [], [(0, 1, 11, 10), (1, 2, 12, 11), (2, 3, 13, 12), (3, 4, 14, 13), (4, 5, 15, 14), (5, 6, 16, 15), (6, 7, 17, 16), (7, 8, 18, 17), (8, 9, 19, 18), (9, 0, 10, 19), (9, 8, 7, 6, 5, 4, 3, 2, 1, 0), (10, 11, 12, 13, 14, 15, 16, 17, 18, 19)])
me_ast_23_003____c_p14_tube_mesh.polygons.foreach_set('use_smooth', [True] * 12)
me_ast_23_003____c_p14_tube_mesh.materials.append(mat_leather)
me_ast_23_003____c_p14_tube_mesh.update()
me_ast_23_003____c_p15_tube_mesh = bpy.data.meshes.new('AST_23_003_地毯_C_p15_tube_mesh')
me_ast_23_003____c_p15_tube_mesh.from_pydata([(0.372, -0.552, 0.008), (0.3726, -0.5519, 0.006239), (0.3741, -0.5519, 0.00515), (0.3759, -0.5519, 0.00515), (0.3774, -0.5519, 0.006239), (0.378, -0.552, 0.008), (0.3774, -0.5521, 0.009761), (0.3759, -0.5521, 0.01085), (0.3741, -0.5521, 0.01085), (0.3726, -0.5521, 0.009761), (0.372, -0.595, 0.006), (0.3726, -0.5949, 0.004239), (0.3741, -0.5949, 0.00315), (0.3759, -0.5949, 0.00315), (0.3774, -0.5949, 0.004239), (0.378, -0.595, 0.006), (0.3774, -0.5951, 0.007761), (0.3759, -0.5951, 0.00885), (0.3741, -0.5951, 0.00885), (0.3726, -0.5951, 0.007761)], [], [(0, 1, 11, 10), (1, 2, 12, 11), (2, 3, 13, 12), (3, 4, 14, 13), (4, 5, 15, 14), (5, 6, 16, 15), (6, 7, 17, 16), (7, 8, 18, 17), (8, 9, 19, 18), (9, 0, 10, 19), (9, 8, 7, 6, 5, 4, 3, 2, 1, 0), (10, 11, 12, 13, 14, 15, 16, 17, 18, 19)])
me_ast_23_003____c_p15_tube_mesh.polygons.foreach_set('use_smooth', [True] * 12)
me_ast_23_003____c_p15_tube_mesh.materials.append(mat_leather)
me_ast_23_003____c_p15_tube_mesh.update()
me_ast_23_003____c_p16_tube_mesh = bpy.data.meshes.new('AST_23_003_地毯_C_p16_tube_mesh')
me_ast_23_003____c_p16_tube_mesh.from_pydata([(0.378, 0.552, 0.008), (0.3774, 0.5519, 0.006239), (0.3759, 0.5519, 0.00515), (0.3741, 0.5519, 0.00515), (0.3726, 0.5519, 0.006239), (0.372, 0.552, 0.008), (0.3726, 0.5521, 0.009761), (0.3741, 0.5521, 0.01085), (0.3759, 0.5521, 0.01085), (0.3774, 0.5521, 0.009761), (0.378, 0.595, 0.006), (0.3774, 0.5949, 0.004239), (0.3759, 0.5949, 0.00315), (0.3741, 0.5949, 0.00315), (0.3726, 0.5949, 0.004239), (0.372, 0.595, 0.006), (0.3726, 0.5951, 0.007761), (0.3741, 0.5951, 0.00885), (0.3759, 0.5951, 0.00885), (0.3774, 0.5951, 0.007761)], [], [(0, 1, 11, 10), (1, 2, 12, 11), (2, 3, 13, 12), (3, 4, 14, 13), (4, 5, 15, 14), (5, 6, 16, 15), (6, 7, 17, 16), (7, 8, 18, 17), (8, 9, 19, 18), (9, 0, 10, 19), (9, 8, 7, 6, 5, 4, 3, 2, 1, 0), (10, 11, 12, 13, 14, 15, 16, 17, 18, 19)])
me_ast_23_003____c_p16_tube_mesh.polygons.foreach_set('use_smooth', [True] * 12)
me_ast_23_003____c_p16_tube_mesh.materials.append(mat_leather)
me_ast_23_003____c_p16_tube_mesh.update()
me_ast_23_003____c_p17_tube_mesh = bpy.data.meshes.new('AST_23_003_地毯_C_p17_tube_mesh')
me_ast_23_003____c_p17_tube_mesh.from_pydata([(0.5595, -0.552, 0.008), (0.5601, -0.5519, 0.006239), (0.5616, -0.5519, 0.00515), (0.5634, -0.5519, 0.00515), (0.5649, -0.5519, 0.006239), (0.5655, -0.552, 0.008), (0.5649, -0.5521, 0.009761), (0.5634, -0.5521, 0.01085), (0.5616, -0.5521, 0.01085), (0.5601, -0.5521, 0.009761), (0.5595, -0.595, 0.006), (0.5601, -0.5949, 0.004239), (0.5616, -0.5949, 0.00315), (0.5634, -0.5949, 0.00315), (0.5649, -0.5949, 0.004239), (0.5655, -0.595, 0.006), (0.5649, -0.5951, 0.007761), (0.5634, -0.5951, 0.00885), (0.5616, -0.5951, 0.00885), (0.5601, -0.5951, 0.007761)], [], [(0, 1, 11, 10), (1, 2, 12, 11), (2, 3, 13, 12), (3, 4, 14, 13), (4, 5, 15, 14), (5, 6, 16, 15), (6, 7, 17, 16), (7, 8, 18, 17), (8, 9, 19, 18), (9, 0, 10, 19), (9, 8, 7, 6, 5, 4, 3, 2, 1, 0), (10, 11, 12, 13, 14, 15, 16, 17, 18, 19)])
me_ast_23_003____c_p17_tube_mesh.polygons.foreach_set('use_smooth', [True] * 12)
me_ast_23_003____c_p17_tube_mesh.materials.append(mat_leather)
me_ast_23_003____c_p17_tube_mesh.update()
me_ast_23_003____c_p18_tube_mesh = bpy.data.meshes.new('AST_23_003_地毯_C_p18_tube_mesh')
me_ast_23_003____c_p18_tube_mesh.from_pydata([(0.5655, 0.552, 0.008), (0.5649, 0.5519, 0.006239), (0.5634, 0.5519, 0.00515), (0.5616, 0.5519, 0.00515), (0.5601, 0.5519, 0.006239), (0.5595, 0.552, 0.008), (0.5601, 0.5521, 0.009761), (0.5616, 0.5521, 0.01085), (0.5634, 0.5521, 0.01085), (0.5649, 0.5521, 0.009761), (0.5655, 0.595, 0.006), (0.5649, 0.5949, 0.004239), (0.5634, 0.5949, 0.00315), (0.5616, 0.5949, 0.00315), (0.5601, 0.5949, 0.004239), (0.5595, 0.595, 0.006), (0.5601, 0.5951, 0.007761), (0.5616, 0.5951, 0.00885), (0.5634, 0.5951, 0.00885), (0.5649, 0.5951, 0.007761)], [], [(0, 1, 11, 10), (1, 2, 12, 11), (2, 3, 13, 12), (3, 4, 14, 13), (4, 5, 15, 14), (5, 6, 16, 15), (6, 7, 17, 16), (7, 8, 18, 17), (8, 9, 19, 18), (9, 0, 10, 19), (9, 8, 7, 6, 5, 4, 3, 2, 1, 0), (10, 11, 12, 13, 14, 15, 16, 17, 18, 19)])
me_ast_23_003____c_p18_tube_mesh.polygons.foreach_set('use_smooth', [True] * 12)
me_ast_23_003____c_p18_tube_mesh.materials.append(mat_leather)
me_ast_23_003____c_p18_tube_mesh.update()
me_ast_23_003____c_p19_tube_mesh = bpy.data.meshes.new('AST_23_003_地毯_C_p19_tube_mesh')
me_ast_23_003____c_p19_tube_mesh.from_pydata([(0.747, -0.552, 0.008), (0.7476, -0.5519, 0.006239), (0.7491, -0.5519, 0.00515), (0.7509, -0.5519, 0.00515), (0.7524, -0.5519, 0.006239), (0.753, -0.552, 0.008), (0.7524, -0.5521, 0.009761), (0.7509, -0.5521, 0.01085), (0.7491, -0.5521, 0.01085), (0.7476, -0.5521, 0.009761), (0.747, -0.595, 0.006), (0.7476, -0.5949, 0.004239), (0.7491, -0.5949, 0.00315), (0.7509, -0.5949, 0.00315), (0.7524, -0.5949, 0.004239), (0.753, -0.595, 0.006), (0.7524, -0.5951, 0.007761), (0.7509, -0.5951, 0.00885), (0.7491, -0.5951, 0.00885), (0.7476, -0.5951, 0.007761)], [], [(0, 1, 11, 10), (1, 2, 12, 11), (2, 3, 13, 12), (3, 4, 14, 13), (4, 5, 15, 14), (5, 6, 16, 15), (6, 7, 17, 16), (7, 8, 18, 17), (8, 9, 19, 18), (9, 0, 10, 19), (9, 8, 7, 6, 5, 4, 3, 2, 1, 0), (10, 11, 12, 13, 14, 15, 16, 17, 18, 19)])
me_ast_23_003____c_p19_tube_mesh.polygons.foreach_set('use_smooth', [True] * 12)
me_ast_23_003____c_p19_tube_mesh.materials.append(mat_leather)
me_ast_23_003____c_p19_tube_mesh.update()
me_ast_23_003____c_p20_tube_mesh = bpy.data.meshes.new('AST_23_003_地毯_C_p20_tube_mesh')
me_ast_23_003____c_p20_tube_mesh.from_pydata([(0.753, 0.552, 0.008), (0.7524, 0.5519, 0.006239), (0.7509, 0.5519, 0.00515), (0.7491, 0.5519, 0.00515), (0.7476, 0.5519, 0.006239), (0.747, 0.552, 0.008), (0.7476, 0.5521, 0.009761), (0.7491, 0.5521, 0.01085), (0.7509, 0.5521, 0.01085), (0.7524, 0.5521, 0.009761), (0.753, 0.595, 0.006), (0.7524, 0.5949, 0.004239), (0.7509, 0.5949, 0.00315), (0.7491, 0.5949, 0.00315), (0.7476, 0.5949, 0.004239), (0.747, 0.595, 0.006), (0.7476, 0.5951, 0.007761), (0.7491, 0.5951, 0.00885), (0.7509, 0.5951, 0.00885), (0.7524, 0.5951, 0.007761)], [], [(0, 1, 11, 10), (1, 2, 12, 11), (2, 3, 13, 12), (3, 4, 14, 13), (4, 5, 15, 14), (5, 6, 16, 15), (6, 7, 17, 16), (7, 8, 18, 17), (8, 9, 19, 18), (9, 0, 10, 19), (9, 8, 7, 6, 5, 4, 3, 2, 1, 0), (10, 11, 12, 13, 14, 15, 16, 17, 18, 19)])
me_ast_23_003____c_p20_tube_mesh.polygons.foreach_set('use_smooth', [True] * 12)
me_ast_23_003____c_p20_tube_mesh.materials.append(mat_leather)
me_ast_23_003____c_p20_tube_mesh.update()

# ---- objects
ob_ast_23_003____c_p00_cloth = bpy.data.objects.new('AST_23_003_地毯_C_p00_cloth', me_ast_23_003____c_p00_cloth_mesh)
ob_ast_23_003____c_p01_box = bpy.data.objects.new('AST_23_003_地毯_C_p01_box', me_cube_269)
ob_ast_23_003____c_p02_box = bpy.data.objects.new('AST_23_003_地毯_C_p02_box', me_cube_270)
ob_ast_23_003____c_p03_tube = bpy.data.objects.new('AST_23_003_地毯_C_p03_tube', me_ast_23_003____c_p03_tube_mesh)
ob_ast_23_003____c_p04_tube = bpy.data.objects.new('AST_23_003_地毯_C_p04_tube', me_ast_23_003____c_p04_tube_mesh)
ob_ast_23_003____c_p05_tube = bpy.data.objects.new('AST_23_003_地毯_C_p05_tube', me_ast_23_003____c_p05_tube_mesh)
ob_ast_23_003____c_p06_tube = bpy.data.objects.new('AST_23_003_地毯_C_p06_tube', me_ast_23_003____c_p06_tube_mesh)
ob_ast_23_003____c_p07_tube = bpy.data.objects.new('AST_23_003_地毯_C_p07_tube', me_ast_23_003____c_p07_tube_mesh)
ob_ast_23_003____c_p08_tube = bpy.data.objects.new('AST_23_003_地毯_C_p08_tube', me_ast_23_003____c_p08_tube_mesh)
ob_ast_23_003____c_p09_tube = bpy.data.objects.new('AST_23_003_地毯_C_p09_tube', me_ast_23_003____c_p09_tube_mesh)
ob_ast_23_003____c_p10_tube = bpy.data.objects.new('AST_23_003_地毯_C_p10_tube', me_ast_23_003____c_p10_tube_mesh)
ob_ast_23_003____c_p11_tube = bpy.data.objects.new('AST_23_003_地毯_C_p11_tube', me_ast_23_003____c_p11_tube_mesh)
ob_ast_23_003____c_p12_tube = bpy.data.objects.new('AST_23_003_地毯_C_p12_tube', me_ast_23_003____c_p12_tube_mesh)
ob_ast_23_003____c_p13_tube = bpy.data.objects.new('AST_23_003_地毯_C_p13_tube', me_ast_23_003____c_p13_tube_mesh)
ob_ast_23_003____c_p14_tube = bpy.data.objects.new('AST_23_003_地毯_C_p14_tube', me_ast_23_003____c_p14_tube_mesh)
ob_ast_23_003____c_p15_tube = bpy.data.objects.new('AST_23_003_地毯_C_p15_tube', me_ast_23_003____c_p15_tube_mesh)
ob_ast_23_003____c_p16_tube = bpy.data.objects.new('AST_23_003_地毯_C_p16_tube', me_ast_23_003____c_p16_tube_mesh)
ob_ast_23_003____c_p17_tube = bpy.data.objects.new('AST_23_003_地毯_C_p17_tube', me_ast_23_003____c_p17_tube_mesh)
ob_ast_23_003____c_p18_tube = bpy.data.objects.new('AST_23_003_地毯_C_p18_tube', me_ast_23_003____c_p18_tube_mesh)
ob_ast_23_003____c_p19_tube = bpy.data.objects.new('AST_23_003_地毯_C_p19_tube', me_ast_23_003____c_p19_tube_mesh)
ob_ast_23_003____c_p20_tube = bpy.data.objects.new('AST_23_003_地毯_C_p20_tube', me_ast_23_003____c_p20_tube_mesh)

# ---- transforms, parenting, visibility, modifiers, constraints
ob_ast_23_003____c_p00_cloth.location = (0.0, 0.0, 0.009)
_m = ob_ast_23_003____c_p00_cloth.modifiers.new('fabric_thickness', 'SOLIDIFY')
_m.thickness = 0.016
_m.offset = 0.0
_m = ob_ast_23_003____c_p00_cloth.modifiers.new('micro_relief', 'DISPLACE')
_m.strength = 0.0018
_m.texture_coords = 'GLOBAL'
ob_ast_23_003____c_p01_box.location = (0.0, 0.0, 0.003)
_m = ob_ast_23_003____c_p01_box.modifiers.new('edge_bevel', 'BEVEL')
_m.width = 0.002
_m.width_pct = 0.002
_m.segments = 3
_m = ob_ast_23_003____c_p01_box.modifiers.new('weighted_normal', 'WEIGHTED_NORMAL')
ob_ast_23_003____c_p02_box.location = (0.0, 0.0, 0.019)
_m = ob_ast_23_003____c_p02_box.modifiers.new('edge_bevel', 'BEVEL')
_m.width = 0.001
_m.width_pct = 0.001
_m.segments = 3
_m = ob_ast_23_003____c_p02_box.modifiers.new('weighted_normal', 'WEIGHTED_NORMAL')
ob_ast_23_003____c_p03_tube.location = (0.0, 0.0, 0.0)
ob_ast_23_003____c_p04_tube.location = (0.0, 0.0, 0.0)
ob_ast_23_003____c_p05_tube.location = (0.0, 0.0, 0.0)
ob_ast_23_003____c_p06_tube.location = (0.0, 0.0, 0.0)
ob_ast_23_003____c_p07_tube.location = (0.0, 0.0, 0.0)
ob_ast_23_003____c_p08_tube.location = (0.0, 0.0, 0.0)
ob_ast_23_003____c_p09_tube.location = (0.0, 0.0, 0.0)
ob_ast_23_003____c_p10_tube.location = (0.0, 0.0, 0.0)
ob_ast_23_003____c_p11_tube.location = (0.0, 0.0, 0.0)
ob_ast_23_003____c_p12_tube.location = (0.0, 0.0, 0.0)
ob_ast_23_003____c_p13_tube.location = (0.0, 0.0, 0.0)
ob_ast_23_003____c_p14_tube.location = (0.0, 0.0, 0.0)
ob_ast_23_003____c_p15_tube.location = (0.0, 0.0, 0.0)
ob_ast_23_003____c_p16_tube.location = (0.0, 0.0, 0.0)
ob_ast_23_003____c_p17_tube.location = (0.0, 0.0, 0.0)
ob_ast_23_003____c_p18_tube.location = (0.0, 0.0, 0.0)
ob_ast_23_003____c_p19_tube.location = (0.0, 0.0, 0.0)
ob_ast_23_003____c_p20_tube.location = (0.0, 0.0, 0.0)

# ---- collection membership
col_ast_23_003____c.objects.link(ob_ast_23_003____c_p00_cloth)
col_ast_23_003____c.objects.link(ob_ast_23_003____c_p01_box)
col_ast_23_003____c.objects.link(ob_ast_23_003____c_p02_box)
col_ast_23_003____c.objects.link(ob_ast_23_003____c_p03_tube)
col_ast_23_003____c.objects.link(ob_ast_23_003____c_p04_tube)
col_ast_23_003____c.objects.link(ob_ast_23_003____c_p05_tube)
col_ast_23_003____c.objects.link(ob_ast_23_003____c_p06_tube)
col_ast_23_003____c.objects.link(ob_ast_23_003____c_p07_tube)
col_ast_23_003____c.objects.link(ob_ast_23_003____c_p08_tube)
col_ast_23_003____c.objects.link(ob_ast_23_003____c_p09_tube)
col_ast_23_003____c.objects.link(ob_ast_23_003____c_p10_tube)
col_ast_23_003____c.objects.link(ob_ast_23_003____c_p11_tube)
col_ast_23_003____c.objects.link(ob_ast_23_003____c_p12_tube)
col_ast_23_003____c.objects.link(ob_ast_23_003____c_p13_tube)
col_ast_23_003____c.objects.link(ob_ast_23_003____c_p14_tube)
col_ast_23_003____c.objects.link(ob_ast_23_003____c_p15_tube)
col_ast_23_003____c.objects.link(ob_ast_23_003____c_p16_tube)
col_ast_23_003____c.objects.link(ob_ast_23_003____c_p17_tube)
col_ast_23_003____c.objects.link(ob_ast_23_003____c_p18_tube)
col_ast_23_003____c.objects.link(ob_ast_23_003____c_p19_tube)
col_ast_23_003____c.objects.link(ob_ast_23_003____c_p20_tube)

# ---- scene / render settings (as saved in the file)
scene.frame_start = 1; scene.frame_end = 250; scene.frame_set(1)
scene.render.engine = 'BLENDER_EEVEE_NEXT'
scene.render.image_settings.exr_codec = 'NONE'
scene.render.simplify_subdivision_render = 0
scene.render.simplify_child_particles_render = 0.0
scene.eevee.use_volume_custom_range = False
scene.eevee.use_fast_gi = False
scene.eevee.use_shadows = False
scene.view_settings.white_balance_temperature = 0.0
scene.view_settings.white_balance_tint = 0.0
scene.view_settings.white_balance_whitepoint = (2.97, 0.5193, -0.0414)
bpy.context.view_layer.update()

# ---- added for rendering (the .blend has no active camera and no usable light): camera, sun + grey world if the file has none
cam_auto = bpy.data.cameras.new('AutoCamera')
cam_auto.lens = 50.0
cam_auto.sensor_width = 36.0
cam_auto.clip_end = 1000.0
ob_auto_camera = bpy.data.objects.new('AutoCamera', cam_auto)
scene.collection.objects.link(ob_auto_camera)
ob_auto_camera.location = (1.86026, -2.23231, 1.49745)
ob_auto_camera.rotation_euler = (1.09748, -7.21219e-08, 0.694738)
scene.camera = ob_auto_camera
light_auto_sun = bpy.data.lights.new('AutoSun', 'SUN')
light_auto_sun.energy = 3.0
light_auto_sun.angle = 0.0523599
ob_auto_sun = bpy.data.objects.new('AutoSun', light_auto_sun)
scene.collection.objects.link(ob_auto_sun)
ob_auto_sun.rotation_euler = (0.872665, 0.174533, 0.523599)
if scene.world is None:
    world_auto = bpy.data.worlds.new('AutoWorld')
    world_auto.color = (0.3, 0.3, 0.3)
    scene.world = world_auto
bpy.context.view_layer.update()
